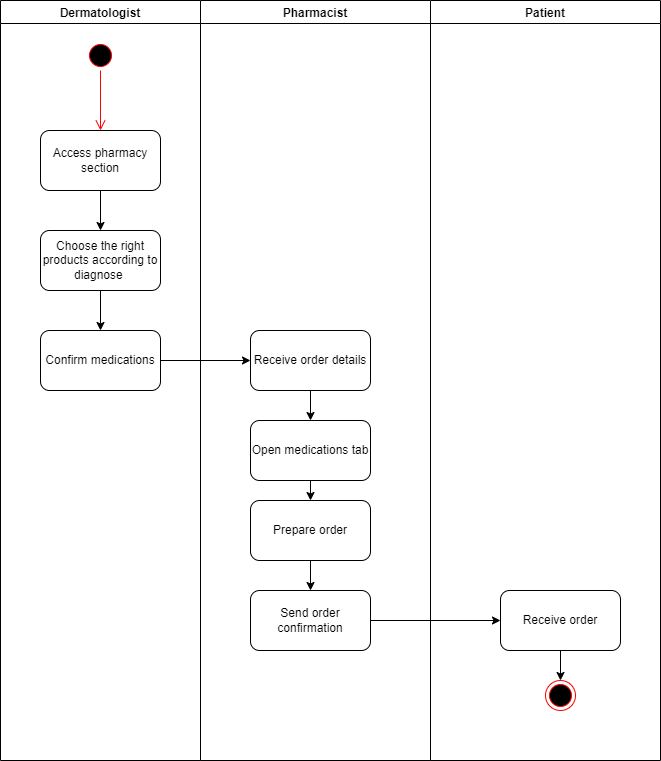

The diagram above was exported from draw.io. Its source (the exported page's mxGraphModel, read from the mxfile embedded in the PNG):
<mxGraphModel dx="1038" dy="489" grid="1" gridSize="10" guides="1" tooltips="1" connect="1" arrows="1" fold="1" page="1" pageScale="1" pageWidth="850" pageHeight="1100" math="0" shadow="0">
  <root>
    <mxCell id="0" />
    <mxCell id="1" parent="0" />
    <mxCell id="9WtZ4QomUVtNWMpZ-y_7-1" value="Dermatologist" style="swimlane;" parent="1" vertex="1">
      <mxGeometry x="90" y="120" width="200" height="760" as="geometry" />
    </mxCell>
    <mxCell id="9WtZ4QomUVtNWMpZ-y_7-3" value="" style="ellipse;html=1;shape=startState;fillColor=#000000;strokeColor=#ff0000;" parent="9WtZ4QomUVtNWMpZ-y_7-1" vertex="1">
      <mxGeometry x="85" y="40" width="30" height="30" as="geometry" />
    </mxCell>
    <mxCell id="9WtZ4QomUVtNWMpZ-y_7-4" value="" style="edgeStyle=orthogonalEdgeStyle;html=1;verticalAlign=bottom;endArrow=open;endSize=8;strokeColor=#ff0000;rounded=0;" parent="9WtZ4QomUVtNWMpZ-y_7-1" source="9WtZ4QomUVtNWMpZ-y_7-3" edge="1">
      <mxGeometry relative="1" as="geometry">
        <mxPoint x="100" y="130" as="targetPoint" />
      </mxGeometry>
    </mxCell>
    <mxCell id="9WtZ4QomUVtNWMpZ-y_7-9" style="edgeStyle=orthogonalEdgeStyle;rounded=0;orthogonalLoop=1;jettySize=auto;html=1;exitX=0.5;exitY=1;exitDx=0;exitDy=0;entryX=0.5;entryY=0;entryDx=0;entryDy=0;" parent="9WtZ4QomUVtNWMpZ-y_7-1" source="9WtZ4QomUVtNWMpZ-y_7-5" target="9WtZ4QomUVtNWMpZ-y_7-7" edge="1">
      <mxGeometry relative="1" as="geometry" />
    </mxCell>
    <mxCell id="9WtZ4QomUVtNWMpZ-y_7-5" value="Access pharmacy section" style="rounded=1;whiteSpace=wrap;html=1;" parent="9WtZ4QomUVtNWMpZ-y_7-1" vertex="1">
      <mxGeometry x="40" y="130" width="120" height="60" as="geometry" />
    </mxCell>
    <mxCell id="9WtZ4QomUVtNWMpZ-y_7-7" value="Choose the right products according to diagnose&amp;nbsp;" style="rounded=1;whiteSpace=wrap;html=1;" parent="9WtZ4QomUVtNWMpZ-y_7-1" vertex="1">
      <mxGeometry x="40" y="230" width="120" height="60" as="geometry" />
    </mxCell>
    <mxCell id="9WtZ4QomUVtNWMpZ-y_7-8" value="Confirm medications" style="rounded=1;whiteSpace=wrap;html=1;" parent="9WtZ4QomUVtNWMpZ-y_7-1" vertex="1">
      <mxGeometry x="40" y="330" width="120" height="60" as="geometry" />
    </mxCell>
    <mxCell id="9WtZ4QomUVtNWMpZ-y_7-6" style="edgeStyle=orthogonalEdgeStyle;rounded=0;orthogonalLoop=1;jettySize=auto;html=1;exitX=0.5;exitY=1;exitDx=0;exitDy=0;entryX=0.5;entryY=0;entryDx=0;entryDy=0;" parent="9WtZ4QomUVtNWMpZ-y_7-1" source="9WtZ4QomUVtNWMpZ-y_7-7" target="9WtZ4QomUVtNWMpZ-y_7-8" edge="1">
      <mxGeometry relative="1" as="geometry" />
    </mxCell>
    <mxCell id="9WtZ4QomUVtNWMpZ-y_7-2" value="Pharmacist" style="swimlane;" parent="1" vertex="1">
      <mxGeometry x="290" y="120" width="230" height="760" as="geometry" />
    </mxCell>
    <mxCell id="9WtZ4QomUVtNWMpZ-y_7-13" style="edgeStyle=orthogonalEdgeStyle;rounded=0;orthogonalLoop=1;jettySize=auto;html=1;exitX=0.5;exitY=1;exitDx=0;exitDy=0;entryX=0.5;entryY=0;entryDx=0;entryDy=0;" parent="9WtZ4QomUVtNWMpZ-y_7-2" source="9WtZ4QomUVtNWMpZ-y_7-10" target="9WtZ4QomUVtNWMpZ-y_7-11" edge="1">
      <mxGeometry relative="1" as="geometry" />
    </mxCell>
    <mxCell id="9WtZ4QomUVtNWMpZ-y_7-10" value="Receive order details" style="rounded=1;whiteSpace=wrap;html=1;" parent="9WtZ4QomUVtNWMpZ-y_7-2" vertex="1">
      <mxGeometry x="50" y="330" width="120" height="60" as="geometry" />
    </mxCell>
    <mxCell id="9WtZ4QomUVtNWMpZ-y_7-17" style="edgeStyle=orthogonalEdgeStyle;rounded=0;orthogonalLoop=1;jettySize=auto;html=1;exitX=0.5;exitY=1;exitDx=0;exitDy=0;entryX=0.5;entryY=0;entryDx=0;entryDy=0;" parent="9WtZ4QomUVtNWMpZ-y_7-2" source="9WtZ4QomUVtNWMpZ-y_7-11" target="9WtZ4QomUVtNWMpZ-y_7-14" edge="1">
      <mxGeometry relative="1" as="geometry" />
    </mxCell>
    <mxCell id="9WtZ4QomUVtNWMpZ-y_7-11" value="Open medications tab" style="rounded=1;whiteSpace=wrap;html=1;" parent="9WtZ4QomUVtNWMpZ-y_7-2" vertex="1">
      <mxGeometry x="50" y="420" width="120" height="60" as="geometry" />
    </mxCell>
    <mxCell id="9WtZ4QomUVtNWMpZ-y_7-18" style="edgeStyle=orthogonalEdgeStyle;rounded=0;orthogonalLoop=1;jettySize=auto;html=1;exitX=0.5;exitY=1;exitDx=0;exitDy=0;entryX=0.5;entryY=0;entryDx=0;entryDy=0;" parent="9WtZ4QomUVtNWMpZ-y_7-2" source="9WtZ4QomUVtNWMpZ-y_7-14" target="9WtZ4QomUVtNWMpZ-y_7-16" edge="1">
      <mxGeometry relative="1" as="geometry" />
    </mxCell>
    <mxCell id="9WtZ4QomUVtNWMpZ-y_7-14" value="Prepare order" style="rounded=1;whiteSpace=wrap;html=1;" parent="9WtZ4QomUVtNWMpZ-y_7-2" vertex="1">
      <mxGeometry x="50" y="500" width="120" height="60" as="geometry" />
    </mxCell>
    <mxCell id="9WtZ4QomUVtNWMpZ-y_7-16" value="Send order confirmation" style="rounded=1;whiteSpace=wrap;html=1;" parent="9WtZ4QomUVtNWMpZ-y_7-2" vertex="1">
      <mxGeometry x="50" y="590" width="120" height="60" as="geometry" />
    </mxCell>
    <mxCell id="9WtZ4QomUVtNWMpZ-y_7-12" style="edgeStyle=orthogonalEdgeStyle;rounded=0;orthogonalLoop=1;jettySize=auto;html=1;exitX=1;exitY=0.5;exitDx=0;exitDy=0;entryX=0;entryY=0.5;entryDx=0;entryDy=0;" parent="1" source="9WtZ4QomUVtNWMpZ-y_7-8" target="9WtZ4QomUVtNWMpZ-y_7-10" edge="1">
      <mxGeometry relative="1" as="geometry" />
    </mxCell>
    <mxCell id="9WtZ4QomUVtNWMpZ-y_7-15" value="Patient" style="swimlane;" parent="1" vertex="1">
      <mxGeometry x="520" y="120" width="230" height="760" as="geometry" />
    </mxCell>
    <mxCell id="9WtZ4QomUVtNWMpZ-y_7-22" style="edgeStyle=orthogonalEdgeStyle;rounded=0;orthogonalLoop=1;jettySize=auto;html=1;exitX=0.5;exitY=1;exitDx=0;exitDy=0;entryX=0.5;entryY=0;entryDx=0;entryDy=0;" parent="9WtZ4QomUVtNWMpZ-y_7-15" source="9WtZ4QomUVtNWMpZ-y_7-19" target="9WtZ4QomUVtNWMpZ-y_7-21" edge="1">
      <mxGeometry relative="1" as="geometry" />
    </mxCell>
    <mxCell id="9WtZ4QomUVtNWMpZ-y_7-19" value="Receive order" style="rounded=1;whiteSpace=wrap;html=1;" parent="9WtZ4QomUVtNWMpZ-y_7-15" vertex="1">
      <mxGeometry x="70" y="590" width="120" height="60" as="geometry" />
    </mxCell>
    <mxCell id="9WtZ4QomUVtNWMpZ-y_7-21" value="" style="ellipse;html=1;shape=endState;fillColor=#000000;strokeColor=#ff0000;" parent="9WtZ4QomUVtNWMpZ-y_7-15" vertex="1">
      <mxGeometry x="115" y="680" width="30" height="30" as="geometry" />
    </mxCell>
    <mxCell id="9WtZ4QomUVtNWMpZ-y_7-20" style="edgeStyle=orthogonalEdgeStyle;rounded=0;orthogonalLoop=1;jettySize=auto;html=1;exitX=1;exitY=0.5;exitDx=0;exitDy=0;entryX=0;entryY=0.5;entryDx=0;entryDy=0;" parent="1" source="9WtZ4QomUVtNWMpZ-y_7-16" target="9WtZ4QomUVtNWMpZ-y_7-19" edge="1">
      <mxGeometry relative="1" as="geometry" />
    </mxCell>
  </root>
</mxGraphModel>